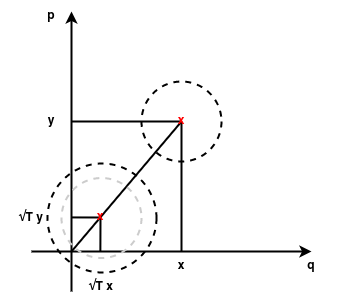

The diagram above was exported from draw.io. Its source (the exported page's mxGraphModel, read from the mxfile embedded in the PNG):
<mxGraphModel dx="1212" dy="760" grid="1" gridSize="10" guides="1" tooltips="1" connect="1" arrows="1" fold="1" page="1" pageScale="1" pageWidth="1654" pageHeight="1169" math="0" shadow="0">
  <root>
    <mxCell id="0" />
    <mxCell id="1" parent="0" />
    <mxCell id="20" value="" style="endArrow=none;html=1;strokeWidth=2;fontColor=#FF0000;" edge="1" parent="1">
      <mxGeometry width="50" height="50" relative="1" as="geometry">
        <mxPoint x="160" y="325.92" as="sourcePoint" />
        <mxPoint x="190" y="326" as="targetPoint" />
      </mxGeometry>
    </mxCell>
    <mxCell id="18" value="" style="ellipse;whiteSpace=wrap;html=1;aspect=fixed;fillColor=none;dashed=1;strokeWidth=2;" vertex="1" parent="1">
      <mxGeometry x="136" y="272" width="109" height="109" as="geometry" />
    </mxCell>
    <mxCell id="4" value="" style="ellipse;whiteSpace=wrap;html=1;aspect=fixed;fillColor=none;dashed=1;strokeWidth=2;" parent="1" vertex="1">
      <mxGeometry x="230" y="190" width="80" height="80" as="geometry" />
    </mxCell>
    <mxCell id="2" value="" style="endArrow=classic;html=1;strokeWidth=2;" parent="1" edge="1">
      <mxGeometry width="50" height="50" relative="1" as="geometry">
        <mxPoint x="160" y="400" as="sourcePoint" />
        <mxPoint x="160" y="120" as="targetPoint" />
      </mxGeometry>
    </mxCell>
    <mxCell id="3" value="" style="endArrow=classic;html=1;strokeWidth=2;" parent="1" edge="1">
      <mxGeometry width="50" height="50" relative="1" as="geometry">
        <mxPoint x="120" y="360" as="sourcePoint" />
        <mxPoint x="400" y="360" as="targetPoint" />
      </mxGeometry>
    </mxCell>
    <mxCell id="6" value="" style="endArrow=none;html=1;strokeWidth=2;entryX=0.5;entryY=0.5;entryDx=0;entryDy=0;entryPerimeter=0;" parent="1" target="7" edge="1">
      <mxGeometry width="50" height="50" relative="1" as="geometry">
        <mxPoint x="160" y="360" as="sourcePoint" />
        <mxPoint x="370" y="220" as="targetPoint" />
      </mxGeometry>
    </mxCell>
    <mxCell id="8" value="" style="endArrow=none;html=1;strokeWidth=2;fontColor=#FF0000;entryX=0.5;entryY=0.5;entryDx=0;entryDy=0;entryPerimeter=0;" parent="1" target="7" edge="1">
      <mxGeometry width="50" height="50" relative="1" as="geometry">
        <mxPoint x="270" y="360" as="sourcePoint" />
        <mxPoint x="310" y="240" as="targetPoint" />
      </mxGeometry>
    </mxCell>
    <mxCell id="9" value="" style="endArrow=none;html=1;strokeWidth=2;fontColor=#FF0000;" parent="1" edge="1">
      <mxGeometry width="50" height="50" relative="1" as="geometry">
        <mxPoint x="160" y="230" as="sourcePoint" />
        <mxPoint x="270" y="230" as="targetPoint" />
      </mxGeometry>
    </mxCell>
    <mxCell id="7" value="x" style="text;html=1;strokeColor=none;fillColor=none;align=center;verticalAlign=middle;whiteSpace=wrap;rounded=0;dashed=1;strokeWidth=2;fontColor=#FF0000;" parent="1" vertex="1">
      <mxGeometry x="260" y="215" width="20" height="30" as="geometry" />
    </mxCell>
    <mxCell id="10" value="q" style="text;html=1;strokeColor=none;fillColor=none;align=center;verticalAlign=middle;whiteSpace=wrap;rounded=0;dashed=1;strokeWidth=2;fontColor=#000000;" parent="1" vertex="1">
      <mxGeometry x="370" y="360" width="60" height="30" as="geometry" />
    </mxCell>
    <mxCell id="11" value="p" style="text;html=1;strokeColor=none;fillColor=none;align=center;verticalAlign=middle;whiteSpace=wrap;rounded=0;dashed=1;strokeWidth=2;fontColor=#000000;" parent="1" vertex="1">
      <mxGeometry x="110" y="110" width="60" height="30" as="geometry" />
    </mxCell>
    <mxCell id="12" value="x" style="text;html=1;strokeColor=none;fillColor=none;align=center;verticalAlign=middle;whiteSpace=wrap;rounded=0;dashed=1;strokeWidth=2;fontColor=#000000;" parent="1" vertex="1">
      <mxGeometry x="240" y="360" width="60" height="30" as="geometry" />
    </mxCell>
    <mxCell id="13" value="y" style="text;html=1;strokeColor=none;fillColor=none;align=center;verticalAlign=middle;whiteSpace=wrap;rounded=0;dashed=1;strokeWidth=2;fontColor=#000000;" parent="1" vertex="1">
      <mxGeometry x="110" y="215" width="60" height="30" as="geometry" />
    </mxCell>
    <mxCell id="19" value="" style="endArrow=none;html=1;strokeWidth=2;fontColor=#FF0000;" edge="1" parent="1">
      <mxGeometry width="50" height="50" relative="1" as="geometry">
        <mxPoint x="188.86000000000013" y="360" as="sourcePoint" />
        <mxPoint x="189" y="326" as="targetPoint" />
      </mxGeometry>
    </mxCell>
    <mxCell id="14" value="x" style="text;html=1;strokeColor=none;fillColor=none;align=center;verticalAlign=middle;whiteSpace=wrap;rounded=0;dashed=1;strokeWidth=2;fontColor=#FF0000;" vertex="1" parent="1">
      <mxGeometry x="179" y="311" width="20" height="30" as="geometry" />
    </mxCell>
    <mxCell id="17" value="" style="ellipse;whiteSpace=wrap;html=1;aspect=fixed;fillColor=none;dashed=1;strokeWidth=2;strokeColor=#CCCCCC;" vertex="1" parent="1">
      <mxGeometry x="150" y="286.5" width="80" height="80" as="geometry" />
    </mxCell>
    <mxCell id="21" value="√T x" style="text;html=1;strokeColor=none;fillColor=none;align=center;verticalAlign=middle;whiteSpace=wrap;rounded=0;dashed=1;strokeWidth=2;fontColor=#000000;" vertex="1" parent="1">
      <mxGeometry x="160" y="381" width="60" height="30" as="geometry" />
    </mxCell>
    <mxCell id="22" value="√T y" style="text;html=1;strokeColor=none;fillColor=none;align=center;verticalAlign=middle;whiteSpace=wrap;rounded=0;dashed=1;strokeWidth=2;fontColor=#000000;" vertex="1" parent="1">
      <mxGeometry x="90" y="311.5" width="60" height="30" as="geometry" />
    </mxCell>
  </root>
</mxGraphModel>